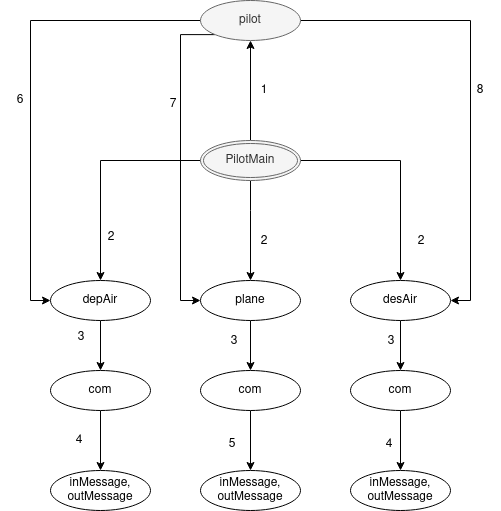

The diagram above was exported from draw.io. Its source (the exported page's mxGraphModel, read from the mxfile embedded in the PNG):
<mxGraphModel dx="1350" dy="775" grid="1" gridSize="10" guides="1" tooltips="1" connect="1" arrows="1" fold="1" page="1" pageScale="1" pageWidth="827" pageHeight="1169" math="0" shadow="0">
  <root>
    <mxCell id="0" />
    <mxCell id="1" parent="0" />
    <mxCell id="zLKufnvwDPeD57n1Ypuv-17" style="edgeStyle=orthogonalEdgeStyle;rounded=0;orthogonalLoop=1;jettySize=auto;html=1;entryX=0.5;entryY=0;entryDx=0;entryDy=0;" edge="1" parent="1" source="zLKufnvwDPeD57n1Ypuv-1" target="zLKufnvwDPeD57n1Ypuv-7">
      <mxGeometry relative="1" as="geometry" />
    </mxCell>
    <mxCell id="zLKufnvwDPeD57n1Ypuv-1" value="plane" style="ellipse;whiteSpace=wrap;html=1;align=center;" vertex="1" parent="1">
      <mxGeometry x="350" y="300" width="100" height="40" as="geometry" />
    </mxCell>
    <mxCell id="zLKufnvwDPeD57n1Ypuv-20" style="edgeStyle=orthogonalEdgeStyle;rounded=0;orthogonalLoop=1;jettySize=auto;html=1;entryX=1;entryY=0.5;entryDx=0;entryDy=0;" edge="1" parent="1" source="zLKufnvwDPeD57n1Ypuv-2" target="zLKufnvwDPeD57n1Ypuv-4">
      <mxGeometry relative="1" as="geometry" />
    </mxCell>
    <mxCell id="zLKufnvwDPeD57n1Ypuv-21" style="edgeStyle=orthogonalEdgeStyle;rounded=0;orthogonalLoop=1;jettySize=auto;html=1;entryX=0;entryY=0.5;entryDx=0;entryDy=0;" edge="1" parent="1" source="zLKufnvwDPeD57n1Ypuv-2" target="zLKufnvwDPeD57n1Ypuv-5">
      <mxGeometry relative="1" as="geometry" />
    </mxCell>
    <mxCell id="zLKufnvwDPeD57n1Ypuv-22" style="edgeStyle=orthogonalEdgeStyle;rounded=0;orthogonalLoop=1;jettySize=auto;html=1;exitX=0;exitY=1;exitDx=0;exitDy=0;entryX=0;entryY=0.5;entryDx=0;entryDy=0;" edge="1" parent="1" source="zLKufnvwDPeD57n1Ypuv-2" target="zLKufnvwDPeD57n1Ypuv-1">
      <mxGeometry relative="1" as="geometry">
        <Array as="points">
          <mxPoint x="330" y="54" />
          <mxPoint x="330" y="320" />
        </Array>
      </mxGeometry>
    </mxCell>
    <mxCell id="zLKufnvwDPeD57n1Ypuv-2" value="pilot" style="ellipse;whiteSpace=wrap;html=1;align=center;fillColor=#f5f5f5;strokeColor=#666666;fontColor=#333333;" vertex="1" parent="1">
      <mxGeometry x="350" y="20" width="100" height="40" as="geometry" />
    </mxCell>
    <mxCell id="zLKufnvwDPeD57n1Ypuv-18" style="edgeStyle=orthogonalEdgeStyle;rounded=0;orthogonalLoop=1;jettySize=auto;html=1;entryX=0.5;entryY=0;entryDx=0;entryDy=0;" edge="1" parent="1" source="zLKufnvwDPeD57n1Ypuv-3" target="zLKufnvwDPeD57n1Ypuv-1">
      <mxGeometry relative="1" as="geometry">
        <Array as="points">
          <mxPoint x="400" y="230" />
          <mxPoint x="400" y="230" />
        </Array>
      </mxGeometry>
    </mxCell>
    <mxCell id="zLKufnvwDPeD57n1Ypuv-24" style="edgeStyle=orthogonalEdgeStyle;rounded=0;orthogonalLoop=1;jettySize=auto;html=1;entryX=0.5;entryY=1;entryDx=0;entryDy=0;" edge="1" parent="1" source="zLKufnvwDPeD57n1Ypuv-3" target="zLKufnvwDPeD57n1Ypuv-2">
      <mxGeometry relative="1" as="geometry" />
    </mxCell>
    <mxCell id="zLKufnvwDPeD57n1Ypuv-32" style="edgeStyle=orthogonalEdgeStyle;rounded=0;orthogonalLoop=1;jettySize=auto;html=1;entryX=0.5;entryY=0;entryDx=0;entryDy=0;" edge="1" parent="1" source="zLKufnvwDPeD57n1Ypuv-3" target="zLKufnvwDPeD57n1Ypuv-5">
      <mxGeometry relative="1" as="geometry" />
    </mxCell>
    <mxCell id="zLKufnvwDPeD57n1Ypuv-33" style="edgeStyle=orthogonalEdgeStyle;rounded=0;orthogonalLoop=1;jettySize=auto;html=1;entryX=0.5;entryY=0;entryDx=0;entryDy=0;" edge="1" parent="1" source="zLKufnvwDPeD57n1Ypuv-3" target="zLKufnvwDPeD57n1Ypuv-4">
      <mxGeometry relative="1" as="geometry" />
    </mxCell>
    <mxCell id="zLKufnvwDPeD57n1Ypuv-3" value="PilotMain" style="ellipse;shape=doubleEllipse;margin=3;whiteSpace=wrap;html=1;align=center;fillColor=#f5f5f5;strokeColor=#666666;fontColor=#333333;" vertex="1" parent="1">
      <mxGeometry x="350" y="160" width="100" height="40" as="geometry" />
    </mxCell>
    <mxCell id="zLKufnvwDPeD57n1Ypuv-16" style="edgeStyle=orthogonalEdgeStyle;rounded=0;orthogonalLoop=1;jettySize=auto;html=1;entryX=0.5;entryY=0;entryDx=0;entryDy=0;" edge="1" parent="1" source="zLKufnvwDPeD57n1Ypuv-4" target="zLKufnvwDPeD57n1Ypuv-8">
      <mxGeometry relative="1" as="geometry" />
    </mxCell>
    <mxCell id="zLKufnvwDPeD57n1Ypuv-4" value="desAir" style="ellipse;whiteSpace=wrap;html=1;align=center;" vertex="1" parent="1">
      <mxGeometry x="500" y="300" width="100" height="40" as="geometry" />
    </mxCell>
    <mxCell id="zLKufnvwDPeD57n1Ypuv-12" style="edgeStyle=orthogonalEdgeStyle;rounded=0;orthogonalLoop=1;jettySize=auto;html=1;entryX=0.5;entryY=0;entryDx=0;entryDy=0;" edge="1" parent="1" source="zLKufnvwDPeD57n1Ypuv-5" target="zLKufnvwDPeD57n1Ypuv-6">
      <mxGeometry relative="1" as="geometry" />
    </mxCell>
    <mxCell id="zLKufnvwDPeD57n1Ypuv-5" value="depAir" style="ellipse;whiteSpace=wrap;html=1;align=center;" vertex="1" parent="1">
      <mxGeometry x="200" y="300" width="100" height="40" as="geometry" />
    </mxCell>
    <mxCell id="zLKufnvwDPeD57n1Ypuv-13" style="edgeStyle=orthogonalEdgeStyle;rounded=0;orthogonalLoop=1;jettySize=auto;html=1;entryX=0.5;entryY=0;entryDx=0;entryDy=0;" edge="1" parent="1" source="zLKufnvwDPeD57n1Ypuv-6" target="zLKufnvwDPeD57n1Ypuv-9">
      <mxGeometry relative="1" as="geometry" />
    </mxCell>
    <mxCell id="zLKufnvwDPeD57n1Ypuv-6" value="com" style="ellipse;whiteSpace=wrap;html=1;align=center;" vertex="1" parent="1">
      <mxGeometry x="200" y="390" width="100" height="40" as="geometry" />
    </mxCell>
    <mxCell id="zLKufnvwDPeD57n1Ypuv-14" style="edgeStyle=orthogonalEdgeStyle;rounded=0;orthogonalLoop=1;jettySize=auto;html=1;entryX=0.5;entryY=0;entryDx=0;entryDy=0;" edge="1" parent="1" source="zLKufnvwDPeD57n1Ypuv-7" target="zLKufnvwDPeD57n1Ypuv-10">
      <mxGeometry relative="1" as="geometry" />
    </mxCell>
    <mxCell id="zLKufnvwDPeD57n1Ypuv-7" value="com" style="ellipse;whiteSpace=wrap;html=1;align=center;" vertex="1" parent="1">
      <mxGeometry x="350" y="390" width="100" height="40" as="geometry" />
    </mxCell>
    <mxCell id="zLKufnvwDPeD57n1Ypuv-15" style="edgeStyle=orthogonalEdgeStyle;rounded=0;orthogonalLoop=1;jettySize=auto;html=1;entryX=0.5;entryY=0;entryDx=0;entryDy=0;" edge="1" parent="1" source="zLKufnvwDPeD57n1Ypuv-8" target="zLKufnvwDPeD57n1Ypuv-11">
      <mxGeometry relative="1" as="geometry" />
    </mxCell>
    <mxCell id="zLKufnvwDPeD57n1Ypuv-8" value="com" style="ellipse;whiteSpace=wrap;html=1;align=center;" vertex="1" parent="1">
      <mxGeometry x="500" y="390" width="100" height="40" as="geometry" />
    </mxCell>
    <mxCell id="zLKufnvwDPeD57n1Ypuv-9" value="&lt;div&gt;inMessage,&lt;/div&gt;&lt;div&gt;outMessage&lt;br&gt;&lt;/div&gt;" style="ellipse;whiteSpace=wrap;html=1;align=center;" vertex="1" parent="1">
      <mxGeometry x="200" y="490" width="100" height="40" as="geometry" />
    </mxCell>
    <mxCell id="zLKufnvwDPeD57n1Ypuv-10" value="&lt;div&gt;inMessage,&lt;/div&gt;&lt;div&gt;outMessage&lt;br&gt;&lt;/div&gt;" style="ellipse;whiteSpace=wrap;html=1;align=center;" vertex="1" parent="1">
      <mxGeometry x="350" y="490" width="100" height="40" as="geometry" />
    </mxCell>
    <mxCell id="zLKufnvwDPeD57n1Ypuv-11" value="&lt;div&gt;inMessage,&lt;/div&gt;&lt;div&gt;outMessage&lt;br&gt;&lt;/div&gt;" style="ellipse;whiteSpace=wrap;html=1;align=center;" vertex="1" parent="1">
      <mxGeometry x="500" y="490" width="100" height="40" as="geometry" />
    </mxCell>
    <mxCell id="zLKufnvwDPeD57n1Ypuv-23" value="1" style="text;html=1;strokeColor=none;fillColor=none;align=center;verticalAlign=middle;whiteSpace=wrap;rounded=0;" vertex="1" parent="1">
      <mxGeometry x="394" y="100" width="40" height="20" as="geometry" />
    </mxCell>
    <mxCell id="zLKufnvwDPeD57n1Ypuv-25" value="2" style="text;html=1;strokeColor=none;fillColor=none;align=center;verticalAlign=middle;whiteSpace=wrap;rounded=0;" vertex="1" parent="1">
      <mxGeometry x="241" y="247" width="40" height="20" as="geometry" />
    </mxCell>
    <mxCell id="zLKufnvwDPeD57n1Ypuv-26" value="2" style="text;html=1;strokeColor=none;fillColor=none;align=center;verticalAlign=middle;whiteSpace=wrap;rounded=0;" vertex="1" parent="1">
      <mxGeometry x="394" y="251" width="40" height="20" as="geometry" />
    </mxCell>
    <mxCell id="zLKufnvwDPeD57n1Ypuv-27" value="2" style="text;html=1;strokeColor=none;fillColor=none;align=center;verticalAlign=middle;whiteSpace=wrap;rounded=0;" vertex="1" parent="1">
      <mxGeometry x="551" y="251" width="40" height="20" as="geometry" />
    </mxCell>
    <mxCell id="zLKufnvwDPeD57n1Ypuv-29" value="3" style="text;html=1;strokeColor=none;fillColor=none;align=center;verticalAlign=middle;whiteSpace=wrap;rounded=0;" vertex="1" parent="1">
      <mxGeometry x="211" y="347" width="40" height="20" as="geometry" />
    </mxCell>
    <mxCell id="zLKufnvwDPeD57n1Ypuv-30" value="3" style="text;html=1;strokeColor=none;fillColor=none;align=center;verticalAlign=middle;whiteSpace=wrap;rounded=0;" vertex="1" parent="1">
      <mxGeometry x="364" y="351" width="40" height="20" as="geometry" />
    </mxCell>
    <mxCell id="zLKufnvwDPeD57n1Ypuv-31" value="3" style="text;html=1;strokeColor=none;fillColor=none;align=center;verticalAlign=middle;whiteSpace=wrap;rounded=0;" vertex="1" parent="1">
      <mxGeometry x="521" y="351" width="40" height="20" as="geometry" />
    </mxCell>
    <mxCell id="zLKufnvwDPeD57n1Ypuv-34" value="4" style="text;html=1;strokeColor=none;fillColor=none;align=center;verticalAlign=middle;whiteSpace=wrap;rounded=0;" vertex="1" parent="1">
      <mxGeometry x="209" y="450" width="40" height="20" as="geometry" />
    </mxCell>
    <mxCell id="zLKufnvwDPeD57n1Ypuv-35" value="5" style="text;html=1;strokeColor=none;fillColor=none;align=center;verticalAlign=middle;whiteSpace=wrap;rounded=0;" vertex="1" parent="1">
      <mxGeometry x="362" y="454" width="40" height="20" as="geometry" />
    </mxCell>
    <mxCell id="zLKufnvwDPeD57n1Ypuv-36" value="4" style="text;html=1;strokeColor=none;fillColor=none;align=center;verticalAlign=middle;whiteSpace=wrap;rounded=0;" vertex="1" parent="1">
      <mxGeometry x="519" y="454" width="40" height="20" as="geometry" />
    </mxCell>
    <mxCell id="zLKufnvwDPeD57n1Ypuv-37" value="6" style="text;html=1;strokeColor=none;fillColor=none;align=center;verticalAlign=middle;whiteSpace=wrap;rounded=0;" vertex="1" parent="1">
      <mxGeometry x="150" y="110" width="40" height="20" as="geometry" />
    </mxCell>
    <mxCell id="zLKufnvwDPeD57n1Ypuv-38" value="7" style="text;html=1;strokeColor=none;fillColor=none;align=center;verticalAlign=middle;whiteSpace=wrap;rounded=0;" vertex="1" parent="1">
      <mxGeometry x="303" y="114" width="40" height="20" as="geometry" />
    </mxCell>
    <mxCell id="zLKufnvwDPeD57n1Ypuv-39" value="8" style="text;html=1;strokeColor=none;fillColor=none;align=center;verticalAlign=middle;whiteSpace=wrap;rounded=0;" vertex="1" parent="1">
      <mxGeometry x="610" y="100" width="40" height="20" as="geometry" />
    </mxCell>
  </root>
</mxGraphModel>